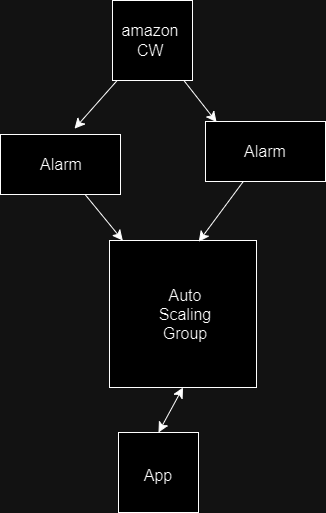

The diagram above was exported from draw.io. Its source (the exported page's mxGraphModel, read from the mxfile embedded in the PNG):
<mxGraphModel dx="1235" dy="1114" grid="0" gridSize="10" guides="1" tooltips="1" connect="1" arrows="1" fold="1" page="0" pageScale="1" pageWidth="827" pageHeight="1169" math="0" shadow="0">
  <root>
    <mxCell id="0" />
    <mxCell id="1" parent="0" />
    <mxCell id="JR5UaYQD3RG0e3FYQFvm-1" value="" style="whiteSpace=wrap;html=1;aspect=fixed;" vertex="1" parent="1">
      <mxGeometry x="140" y="188" width="147" height="147" as="geometry" />
    </mxCell>
    <mxCell id="JR5UaYQD3RG0e3FYQFvm-2" value="" style="whiteSpace=wrap;html=1;aspect=fixed;" vertex="1" parent="1">
      <mxGeometry x="143" y="-52" width="80" height="80" as="geometry" />
    </mxCell>
    <mxCell id="JR5UaYQD3RG0e3FYQFvm-12" style="edgeStyle=none;curved=1;rounded=0;orthogonalLoop=1;jettySize=auto;html=1;fontSize=12;startSize=8;endSize=8;" edge="1" parent="1" source="JR5UaYQD3RG0e3FYQFvm-3" target="JR5UaYQD3RG0e3FYQFvm-1">
      <mxGeometry relative="1" as="geometry" />
    </mxCell>
    <mxCell id="JR5UaYQD3RG0e3FYQFvm-3" value="" style="rounded=0;whiteSpace=wrap;html=1;" vertex="1" parent="1">
      <mxGeometry x="31" y="82" width="120" height="60" as="geometry" />
    </mxCell>
    <mxCell id="JR5UaYQD3RG0e3FYQFvm-4" value="" style="rounded=0;whiteSpace=wrap;html=1;" vertex="1" parent="1">
      <mxGeometry x="236" y="69" width="120" height="60" as="geometry" />
    </mxCell>
    <mxCell id="JR5UaYQD3RG0e3FYQFvm-5" value="amazon&lt;div&gt;CW&lt;/div&gt;" style="text;html=1;align=center;verticalAlign=middle;whiteSpace=wrap;rounded=0;fontSize=16;" vertex="1" parent="1">
      <mxGeometry x="151" y="-27" width="60" height="30" as="geometry" />
    </mxCell>
    <mxCell id="JR5UaYQD3RG0e3FYQFvm-6" value="Alarm" style="text;html=1;align=center;verticalAlign=middle;whiteSpace=wrap;rounded=0;fontSize=16;" vertex="1" parent="1">
      <mxGeometry x="62" y="97" width="60" height="30" as="geometry" />
    </mxCell>
    <mxCell id="JR5UaYQD3RG0e3FYQFvm-7" value="Alarm" style="text;html=1;align=center;verticalAlign=middle;whiteSpace=wrap;rounded=0;fontSize=16;" vertex="1" parent="1">
      <mxGeometry x="266" y="84" width="60" height="30" as="geometry" />
    </mxCell>
    <mxCell id="JR5UaYQD3RG0e3FYQFvm-8" value="Auto Scaling Group" style="text;html=1;align=center;verticalAlign=middle;whiteSpace=wrap;rounded=0;fontSize=16;" vertex="1" parent="1">
      <mxGeometry x="186" y="246.5" width="60" height="30" as="geometry" />
    </mxCell>
    <mxCell id="JR5UaYQD3RG0e3FYQFvm-9" value="" style="whiteSpace=wrap;html=1;aspect=fixed;" vertex="1" parent="1">
      <mxGeometry x="149" y="380" width="80" height="80" as="geometry" />
    </mxCell>
    <mxCell id="JR5UaYQD3RG0e3FYQFvm-10" style="edgeStyle=none;curved=1;rounded=0;orthogonalLoop=1;jettySize=auto;html=1;entryX=0.617;entryY=-0.097;entryDx=0;entryDy=0;entryPerimeter=0;fontSize=12;startSize=8;endSize=8;" edge="1" parent="1" source="JR5UaYQD3RG0e3FYQFvm-2" target="JR5UaYQD3RG0e3FYQFvm-3">
      <mxGeometry relative="1" as="geometry" />
    </mxCell>
    <mxCell id="JR5UaYQD3RG0e3FYQFvm-11" style="edgeStyle=none;curved=1;rounded=0;orthogonalLoop=1;jettySize=auto;html=1;entryX=0.092;entryY=0.01;entryDx=0;entryDy=0;entryPerimeter=0;fontSize=12;startSize=8;endSize=8;" edge="1" parent="1" source="JR5UaYQD3RG0e3FYQFvm-2" target="JR5UaYQD3RG0e3FYQFvm-4">
      <mxGeometry relative="1" as="geometry" />
    </mxCell>
    <mxCell id="JR5UaYQD3RG0e3FYQFvm-13" style="edgeStyle=none;curved=1;rounded=0;orthogonalLoop=1;jettySize=auto;html=1;entryX=0.607;entryY=0.008;entryDx=0;entryDy=0;entryPerimeter=0;fontSize=12;startSize=8;endSize=8;" edge="1" parent="1" source="JR5UaYQD3RG0e3FYQFvm-4" target="JR5UaYQD3RG0e3FYQFvm-1">
      <mxGeometry relative="1" as="geometry" />
    </mxCell>
    <mxCell id="JR5UaYQD3RG0e3FYQFvm-15" style="edgeStyle=none;curved=1;rounded=0;orthogonalLoop=1;jettySize=auto;html=1;entryX=0.5;entryY=1;entryDx=0;entryDy=0;fontSize=12;startSize=8;endSize=8;startArrow=classic;startFill=1;exitX=0.5;exitY=0;exitDx=0;exitDy=0;" edge="1" parent="1" source="JR5UaYQD3RG0e3FYQFvm-9" target="JR5UaYQD3RG0e3FYQFvm-1">
      <mxGeometry relative="1" as="geometry">
        <mxPoint x="195" y="555" as="sourcePoint" />
      </mxGeometry>
    </mxCell>
    <mxCell id="JR5UaYQD3RG0e3FYQFvm-14" value="App" style="text;html=1;align=center;verticalAlign=middle;whiteSpace=wrap;rounded=0;fontSize=16;" vertex="1" parent="1">
      <mxGeometry x="159" y="408" width="60" height="30" as="geometry" />
    </mxCell>
  </root>
</mxGraphModel>